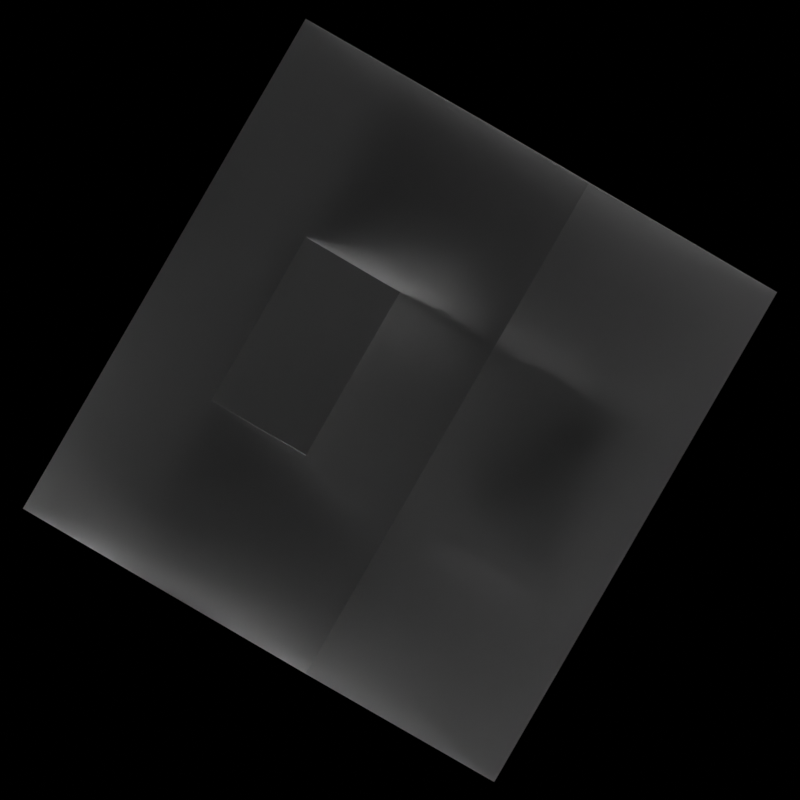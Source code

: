 # Source: Tesseract.blend  (saved by Blender 3.5.10; exported with 4.5.12 LTS)
import bpy
from mathutils import Matrix  # noqa: F401  (used for matrix-valued properties, if any)

bpy.ops.wm.read_factory_settings(use_empty=True)
scene = bpy.context.scene
scene.name = 'Scene'

# ---- collections
col_archive = bpy.data.collections.new('Archive'); scene.collection.children.link(col_archive)
col_collection = bpy.data.collections.new('Collection'); scene.collection.children.link(col_collection)

# ---- materials (node trees are filled in below, after node groups)
mat_material = bpy.data.materials.new('Material')
mat_material.surface_render_method = 'BLENDED'
mat_material.blend_method = 'BLEND'
mat_material.use_transparent_shadow = False

# ---- material node trees
mat_material.use_nodes = True; mat_material.node_tree.nodes.clear()
_N = mat_material.node_tree.nodes; _L = mat_material.node_tree.links
n0 = _N.new('ShaderNodeBsdfPrincipled'); n0.name = 'Principled BSDF'; n0.location = (83, 504)
n0.distribution = 'GGX'
n0.subsurface_method = 'RANDOM_WALK_SKIN'
n0.inputs[3].default_value = 1.45
n0.inputs[18].default_value = 0.9636
n0.inputs[27].default_value = (0.0, 0.0, 0.0, 1.0)
n0.inputs[28].default_value = 1.0
n1 = _N.new('ShaderNodeOutputMaterial'); n1.name = 'Material Output'; n1.location = (447, 480)
_L.new(n0.outputs[0], n1.inputs[0])
n1.is_active_output = True

# ---- world
world_world = bpy.data.worlds.new('World'); scene.world = world_world
world_world.use_nodes = True; world_world.node_tree.nodes.clear()
_N = world_world.node_tree.nodes; _L = world_world.node_tree.links
n0 = _N.new('ShaderNodeOutputWorld'); n0.name = 'World Output'; n0.location = (300, 300)
n1 = _N.new('ShaderNodeBackground'); n1.name = 'Background'; n1.location = (10, 300)
n2 = _N.new('ShaderNodeNewGeometry'); n2.name = 'Geometry'; n2.location = (-432, 384)
n3 = _N.new('ShaderNodeMapping'); n3.name = 'Mapping'; n3.location = (-212, 364)
n3.inputs[2].default_value = (0.0, 0.0, 1.571)
_L.new(n1.outputs[0], n0.inputs[0])
_L.new(n3.outputs[0], n1.inputs[0])
_L.new(n2.outputs[2], n3.inputs[0])
n0.is_active_output = True
world_world.color = (0.05088, 0.05088, 0.05088)
world_world.use_sun_shadow = False
world_world.sun_shadow_jitter_overblur = 0.0

# ---- cameras
cam_camera = bpy.data.cameras.new('Camera')
cam_camera.type = 'ORTHO'

# ---- meshes
me_plane = bpy.data.meshes.new('Plane')
me_plane.from_pydata([(-1.0, 0.0, 1.0), (1.0, 0.0, 1.0), (-1.0, 0.0, 3.0), (1.0, 0.0, 3.0), (-1.0, -1.0, -4.371e-08), (1.0, -1.0, -4.371e-08), (-1.0, -3.0, -1.311e-07), (1.0, -3.0, -1.311e-07), (-1.0, 8.742e-08, -1.0), (1.0, 8.742e-08, -1.0), (-1.0, 2.623e-07, -3.0), (1.0, 2.623e-07, -3.0), (-1.0, 1.0, 1.192e-08), (1.0, 1.0, 1.192e-08), (-1.0, 3.0, 3.577e-08), (1.0, 3.0, 3.577e-08)], [], [(0, 4, 6, 2), (4, 8, 10, 6), (8, 12, 14, 10), (12, 0, 2, 14), (1, 5, 4, 0), (5, 9, 8, 4), (9, 13, 12, 8), (13, 1, 0, 12), (3, 7, 5, 1), (7, 11, 9, 5), (11, 15, 13, 9), (15, 3, 1, 13), (2, 6, 7, 3), (6, 10, 11, 7), (10, 14, 15, 11), (14, 2, 3, 15)])
_uv = me_plane.uv_layers.new(name='UVMap')
_uv.uv.foreach_set('vector', [0.0, 0.0, 0.25, 0.0, 0.25, 0.0, 0.0, 0.0, 0.25, 0.0, 0.5, 0.0, 0.5, 0.0, 0.25, 0.0, 0.5, 0.0, 0.75, 0.0, 0.75, 0.0, 0.5, 0.0, 0.75, 0.0, 1.0, 0.0, 1.0, 0.0, 0.75, 0.0, 0.0, 0.0, 0.25, 0.0, 0.25, 0.0, 0.0, 0.0, 0.25, 0.0, 0.5, 0.0, 0.5, 0.0, 0.25, 0.0, 0.5, 0.0, 0.75, 0.0, 0.75, 0.0, 0.5, 0.0, 0.75, 0.0, 1.0, 0.0, 1.0, 0.0, 0.75, 0.0, 0.0, 0.0, 0.25, 0.0, 0.25, 0.0, 0.0, 0.0, 0.25, 0.0, 0.5, 0.0, 0.5, 0.0, 0.25, 0.0, 0.5, 0.0, 0.75, 0.0, 0.75, 0.0, 0.5, 0.0, 0.75, 0.0, 1.0, 0.0, 1.0, 0.0, 0.75, 0.0, 0.0, 0.0, 0.25, 0.0, 0.25, 0.0, 0.0, 0.0, 0.25, 0.0, 0.5, 0.0, 0.5, 0.0, 0.25, 0.0, 0.5, 0.0, 0.75, 0.0, 0.75, 0.0, 0.5, 0.0, 0.75, 0.0, 1.0, 0.0, 1.0, 0.0, 0.75, 0.0])
me_plane.materials.append(mat_material)
me_plane.update()

# ---- objects
ob_plane = bpy.data.objects.new('Plane', me_plane)
ob_empty = bpy.data.objects.new('Empty', None)
ob_camera = bpy.data.objects.new('Camera', cam_camera)
ob_empty_001 = bpy.data.objects.new('Empty.001', None)
ob_empty_002 = bpy.data.objects.new('Empty.002', None)
ob_empty_003 = bpy.data.objects.new('Empty.003', None)

# ---- transforms, parenting, visibility, modifiers, constraints
ob_plane.location = (0.0, 0.0, 0.0)
_m = ob_plane.modifiers.new('Hook-Empty', 'HOOK')
_m.center = (0.0, 0.0, 2.0)
_m.matrix_inverse = ((1.0, 0.0, 0.0, 0.0), (0.0, 1.0, 0.0, 0.0), (0.0, 0.0, 1.0, -2.0), (0.0, 0.0, 0.0, 1.0))
_m.object = ob_empty
_m = ob_plane.modifiers.new('Hook-Empty.001', 'HOOK')
_m.center = (0.0, 0.0, -2.0)
_m.matrix_inverse = ((7.55e-08, 0.0, -1.0, -2.0), (0.0, 1.0, 0.0, 0.0), (1.0, 0.0, 7.55e-08, 1.51e-07), (0.0, 0.0, 0.0, 1.0))
_m.object = ob_empty_001
_m = ob_plane.modifiers.new('Hook-Empty.003', 'HOOK')
_m.center = (0.0, 2.0, 0.0)
_m.matrix_inverse = ((-4.371e-08, 1.0, 0.0, -2.0), (-1.0, -4.371e-08, 0.0, 8.742e-08), (0.0, 0.0, 1.0, 0.0), (0.0, 0.0, 0.0, 1.0))
_m.object = ob_empty_003
_m = ob_plane.modifiers.new('Hook-Empty.002', 'HOOK')
_m.center = (0.0, -2.0, 0.0)
_m.matrix_inverse = ((1.0, 0.0, 0.0, 0.0), (0.0, 1.0, 0.0, 2.0), (0.0, 0.0, 1.0, 0.0), (0.0, 0.0, 0.0, 1.0))
_m.object = ob_empty_002
ob_empty.location = (0.0, 0.0, 2.0)
ob_empty.rotation_euler = (-0.0, 5.694, 0.0)
ob_empty.empty_display_size = 2.0
ob_camera.location = (-5.792, -5.792, -5.736)
ob_camera.rotation_euler = (2.182, -0.0, -0.7854)
ob_empty_001.location = (0.0, 0.0, -2.0)
ob_empty_001.rotation_euler = (-0.0, -4.123, 0.0)
ob_empty_001.empty_display_size = 2.0
ob_empty_002.location = (0.0, -2.0, 0.0)
ob_empty_002.rotation_euler = (0.0, -0.0, 5.694)
ob_empty_002.empty_display_size = 2.0
ob_empty_003.location = (0.0, 2.0, 0.0)
ob_empty_003.rotation_euler = (0.0, -0.0, -4.123)
ob_empty_003.empty_display_size = 2.0

# ---- collection membership
col_collection.objects.link(ob_plane)
col_collection.objects.link(ob_empty)
col_collection.objects.link(ob_camera)
col_collection.objects.link(ob_empty_001)
col_collection.objects.link(ob_empty_002)
col_collection.objects.link(ob_empty_003)
def _layer_coll(name, lc=None):
    lc = lc or bpy.context.view_layer.layer_collection
    for c in lc.children:
        if c.name == name: return c
        r = _layer_coll(name, c)
        if r: return r
_layer_coll('Archive').exclude = True

# ---- scene / render settings (as saved in the file)
scene.camera = ob_camera
scene.frame_start = 1; scene.frame_end = 32; scene.frame_set(29)
scene.render.engine = 'BLENDER_EEVEE_NEXT'
scene.render.image_settings.color_depth = '16'
scene.render.resolution_x = 256
scene.render.resolution_y = 256
scene.render.fps = 16
scene.render.film_transparent = True
scene.render.use_motion_blur = True
scene.cycles.sampling_pattern = 'TABULATED_SOBOL'
scene.eevee.taa_samples = 32
scene.eevee.taa_render_samples = 512
scene.eevee.use_gtao = True
scene.eevee.use_raytracing = True
scene.view_settings.look = 'Medium Contrast'
scene.view_settings.view_transform = 'Filmic'
bpy.context.view_layer.update()

# ---- added for rendering (the .blend has no usable light): sun
light_auto_sun = bpy.data.lights.new('AutoSun', 'SUN')
light_auto_sun.energy = 3.0
light_auto_sun.angle = 0.0523599
ob_auto_sun = bpy.data.objects.new('AutoSun', light_auto_sun)
scene.collection.objects.link(ob_auto_sun)
ob_auto_sun.rotation_euler = (0.872665, 0.174533, 0.523599)
bpy.context.view_layer.update()
